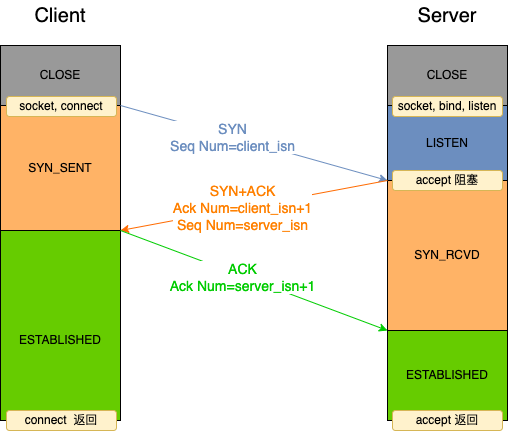

The diagram above was exported from draw.io. Its source (the exported page's mxGraphModel, read from the mxfile embedded in the PNG):
<mxGraphModel dx="796" dy="714" grid="1" gridSize="10" guides="1" tooltips="1" connect="1" arrows="1" fold="1" page="1" pageScale="1" pageWidth="827" pageHeight="1169" background="#FFFFFF" math="0" shadow="0">
  <root>
    <mxCell id="0" />
    <mxCell id="1" parent="0" />
    <mxCell id="h21q0KqS3zga_DXLS0aw-43" value="" style="rounded=0;whiteSpace=wrap;html=1;fillColor=#FFB366;" parent="1" vertex="1">
      <mxGeometry x="527" y="370" width="120" height="150" as="geometry" />
    </mxCell>
    <mxCell id="h21q0KqS3zga_DXLS0aw-41" value="" style="rounded=0;whiteSpace=wrap;html=1;fillColor=#6C8EBF;" parent="1" vertex="1">
      <mxGeometry x="527" y="295" width="120" height="75" as="geometry" />
    </mxCell>
    <mxCell id="h21q0KqS3zga_DXLS0aw-40" value="" style="rounded=0;whiteSpace=wrap;html=1;fillColor=#66CC00;" parent="1" vertex="1">
      <mxGeometry x="527" y="520" width="120" height="90" as="geometry" />
    </mxCell>
    <mxCell id="h21q0KqS3zga_DXLS0aw-38" value="" style="rounded=0;whiteSpace=wrap;html=1;fillColor=#999999;" parent="1" vertex="1">
      <mxGeometry x="527" y="235" width="120" height="60" as="geometry" />
    </mxCell>
    <mxCell id="h21q0KqS3zga_DXLS0aw-37" value="" style="rounded=0;whiteSpace=wrap;html=1;fillColor=#66CC00;" parent="1" vertex="1">
      <mxGeometry x="140" y="420" width="120" height="190" as="geometry" />
    </mxCell>
    <mxCell id="h21q0KqS3zga_DXLS0aw-36" value="" style="rounded=0;whiteSpace=wrap;html=1;fillColor=#FFB366;" parent="1" vertex="1">
      <mxGeometry x="140" y="295" width="120" height="125" as="geometry" />
    </mxCell>
    <mxCell id="h21q0KqS3zga_DXLS0aw-35" value="" style="rounded=0;whiteSpace=wrap;html=1;fillColor=#999999;" parent="1" vertex="1">
      <mxGeometry x="140" y="235" width="120" height="60" as="geometry" />
    </mxCell>
    <mxCell id="h21q0KqS3zga_DXLS0aw-22" value="&lt;font style=&quot;font-size: 20px;&quot;&gt;Client&lt;/font&gt;" style="text;strokeColor=none;align=center;fillColor=none;html=1;verticalAlign=middle;whiteSpace=wrap;rounded=0;" parent="1" vertex="1">
      <mxGeometry x="170" y="190" width="60" height="30" as="geometry" />
    </mxCell>
    <mxCell id="h21q0KqS3zga_DXLS0aw-23" value="&lt;font style=&quot;font-size: 20px;&quot;&gt;Server&lt;/font&gt;" style="text;strokeColor=none;align=center;fillColor=none;html=1;verticalAlign=middle;whiteSpace=wrap;rounded=0;" parent="1" vertex="1">
      <mxGeometry x="527" y="190" width="120" height="30" as="geometry" />
    </mxCell>
    <mxCell id="h21q0KqS3zga_DXLS0aw-24" value="CLOSE" style="text;strokeColor=none;align=center;fillColor=none;html=1;verticalAlign=middle;whiteSpace=wrap;rounded=0;" parent="1" vertex="1">
      <mxGeometry x="170" y="250" width="60" height="30" as="geometry" />
    </mxCell>
    <mxCell id="h21q0KqS3zga_DXLS0aw-25" value="ESTABLISHED" style="text;strokeColor=none;align=center;fillColor=none;html=1;verticalAlign=middle;whiteSpace=wrap;rounded=0;" parent="1" vertex="1">
      <mxGeometry x="170" y="515" width="60" height="30" as="geometry" />
    </mxCell>
    <mxCell id="h21q0KqS3zga_DXLS0aw-26" value="ESTABLISHED" style="text;strokeColor=none;align=center;fillColor=none;html=1;verticalAlign=middle;whiteSpace=wrap;rounded=0;" parent="1" vertex="1">
      <mxGeometry x="557" y="550" width="60" height="30" as="geometry" />
    </mxCell>
    <mxCell id="h21q0KqS3zga_DXLS0aw-27" value="SYN_SENT" style="text;strokeColor=none;align=center;fillColor=none;html=1;verticalAlign=middle;whiteSpace=wrap;rounded=0;" parent="1" vertex="1">
      <mxGeometry x="170" y="342.5" width="60" height="30" as="geometry" />
    </mxCell>
    <mxCell id="h21q0KqS3zga_DXLS0aw-28" value="LISTEN" style="text;strokeColor=none;align=center;fillColor=none;html=1;verticalAlign=middle;whiteSpace=wrap;rounded=0;" parent="1" vertex="1">
      <mxGeometry x="557" y="317.5" width="60" height="30" as="geometry" />
    </mxCell>
    <mxCell id="h21q0KqS3zga_DXLS0aw-29" value="CLOSE" style="text;strokeColor=none;align=center;fillColor=none;html=1;verticalAlign=middle;whiteSpace=wrap;rounded=0;" parent="1" vertex="1">
      <mxGeometry x="557" y="250" width="60" height="30" as="geometry" />
    </mxCell>
    <mxCell id="h21q0KqS3zga_DXLS0aw-30" value="SYN_RCVD" style="text;strokeColor=none;align=center;fillColor=none;html=1;verticalAlign=middle;whiteSpace=wrap;rounded=0;" parent="1" vertex="1">
      <mxGeometry x="557" y="430" width="60" height="30" as="geometry" />
    </mxCell>
    <mxCell id="h21q0KqS3zga_DXLS0aw-31" value="" style="endArrow=classic;html=1;rounded=0;entryX=0;entryY=1;entryDx=0;entryDy=0;exitX=1;exitY=0.5;exitDx=0;exitDy=0;exitPerimeter=0;fillColor=#dae8fc;strokeColor=#6C8EBF;" parent="1" target="h21q0KqS3zga_DXLS0aw-41" edge="1">
      <mxGeometry width="50" height="50" relative="1" as="geometry">
        <mxPoint x="260" y="295" as="sourcePoint" />
        <mxPoint x="527" y="365" as="targetPoint" />
      </mxGeometry>
    </mxCell>
    <mxCell id="h21q0KqS3zga_DXLS0aw-44" value="&lt;font style=&quot;font-size: 14px;&quot; color=&quot;#6c8ebf&quot;&gt;SYN&lt;br&gt;Seq Num=client_isn&lt;/font&gt;" style="edgeLabel;html=1;align=center;verticalAlign=middle;resizable=0;points=[];" parent="h21q0KqS3zga_DXLS0aw-31" vertex="1" connectable="0">
      <mxGeometry x="-0.1608" relative="1" as="geometry">
        <mxPoint as="offset" />
      </mxGeometry>
    </mxCell>
    <mxCell id="h21q0KqS3zga_DXLS0aw-32" value="" style="endArrow=classic;html=1;rounded=0;exitX=0;exitY=1;exitDx=0;exitDy=0;strokeColor=#FF6A00;entryX=1;entryY=1;entryDx=0;entryDy=0;" parent="1" source="h21q0KqS3zga_DXLS0aw-41" target="h21q0KqS3zga_DXLS0aw-36" edge="1">
      <mxGeometry width="50" height="50" relative="1" as="geometry">
        <mxPoint x="527" y="365" as="sourcePoint" />
        <mxPoint x="260" y="450" as="targetPoint" />
      </mxGeometry>
    </mxCell>
    <mxCell id="h21q0KqS3zga_DXLS0aw-45" value="&lt;font style=&quot;font-size: 14px;&quot; color=&quot;#ff8000&quot;&gt;SYN+ACK&lt;br&gt;Ack Num=client_isn+1&lt;br&gt;Seq Num=server_isn&lt;/font&gt;" style="edgeLabel;html=1;align=center;verticalAlign=middle;resizable=0;points=[];" parent="h21q0KqS3zga_DXLS0aw-32" vertex="1" connectable="0">
      <mxGeometry x="0.0869" relative="1" as="geometry">
        <mxPoint as="offset" />
      </mxGeometry>
    </mxCell>
    <mxCell id="h21q0KqS3zga_DXLS0aw-33" value="" style="endArrow=classic;html=1;rounded=0;entryX=0;entryY=0;entryDx=0;entryDy=0;exitX=1;exitY=1;exitDx=0;exitDy=0;strokeColor=#00CC00;" parent="1" source="h21q0KqS3zga_DXLS0aw-36" target="h21q0KqS3zga_DXLS0aw-40" edge="1">
      <mxGeometry width="50" height="50" relative="1" as="geometry">
        <mxPoint x="260" y="445" as="sourcePoint" />
        <mxPoint x="527" y="565" as="targetPoint" />
      </mxGeometry>
    </mxCell>
    <mxCell id="h21q0KqS3zga_DXLS0aw-47" value="&lt;font style=&quot;font-size: 14px;&quot;&gt;ACK&lt;br&gt;Ack Num=server_isn+1&lt;/font&gt;" style="edgeLabel;html=1;align=center;verticalAlign=middle;resizable=0;points=[];labelBorderColor=none;fontColor=#00CC00;" parent="h21q0KqS3zga_DXLS0aw-33" vertex="1" connectable="0">
      <mxGeometry x="-0.0834" y="-1" relative="1" as="geometry">
        <mxPoint as="offset" />
      </mxGeometry>
    </mxCell>
    <mxCell id="h21q0KqS3zga_DXLS0aw-72" value="socket, connect" style="rounded=1;whiteSpace=wrap;html=1;fillColor=#fff2cc;strokeColor=#d6b656;" parent="1" vertex="1">
      <mxGeometry x="146" y="286" width="110" height="20" as="geometry" />
    </mxCell>
    <mxCell id="h21q0KqS3zga_DXLS0aw-73" value="socket, bind, listen" style="rounded=1;whiteSpace=wrap;html=1;fillColor=#fff2cc;strokeColor=#d6b656;" parent="1" vertex="1">
      <mxGeometry x="532" y="286" width="110" height="20" as="geometry" />
    </mxCell>
    <mxCell id="h21q0KqS3zga_DXLS0aw-74" value="connect &amp;nbsp;返回" style="rounded=1;whiteSpace=wrap;html=1;fillColor=#fff2cc;strokeColor=#d6b656;" parent="1" vertex="1">
      <mxGeometry x="146" y="600" width="110" height="20" as="geometry" />
    </mxCell>
    <mxCell id="h21q0KqS3zga_DXLS0aw-75" value="accept 阻塞" style="rounded=1;whiteSpace=wrap;html=1;fillColor=#fff2cc;strokeColor=#d6b656;" parent="1" vertex="1">
      <mxGeometry x="532" y="360" width="110" height="20" as="geometry" />
    </mxCell>
    <mxCell id="h21q0KqS3zga_DXLS0aw-76" value="accept 返回" style="rounded=1;whiteSpace=wrap;html=1;fillColor=#fff2cc;strokeColor=#d6b656;" parent="1" vertex="1">
      <mxGeometry x="532" y="600" width="110" height="20" as="geometry" />
    </mxCell>
  </root>
</mxGraphModel>